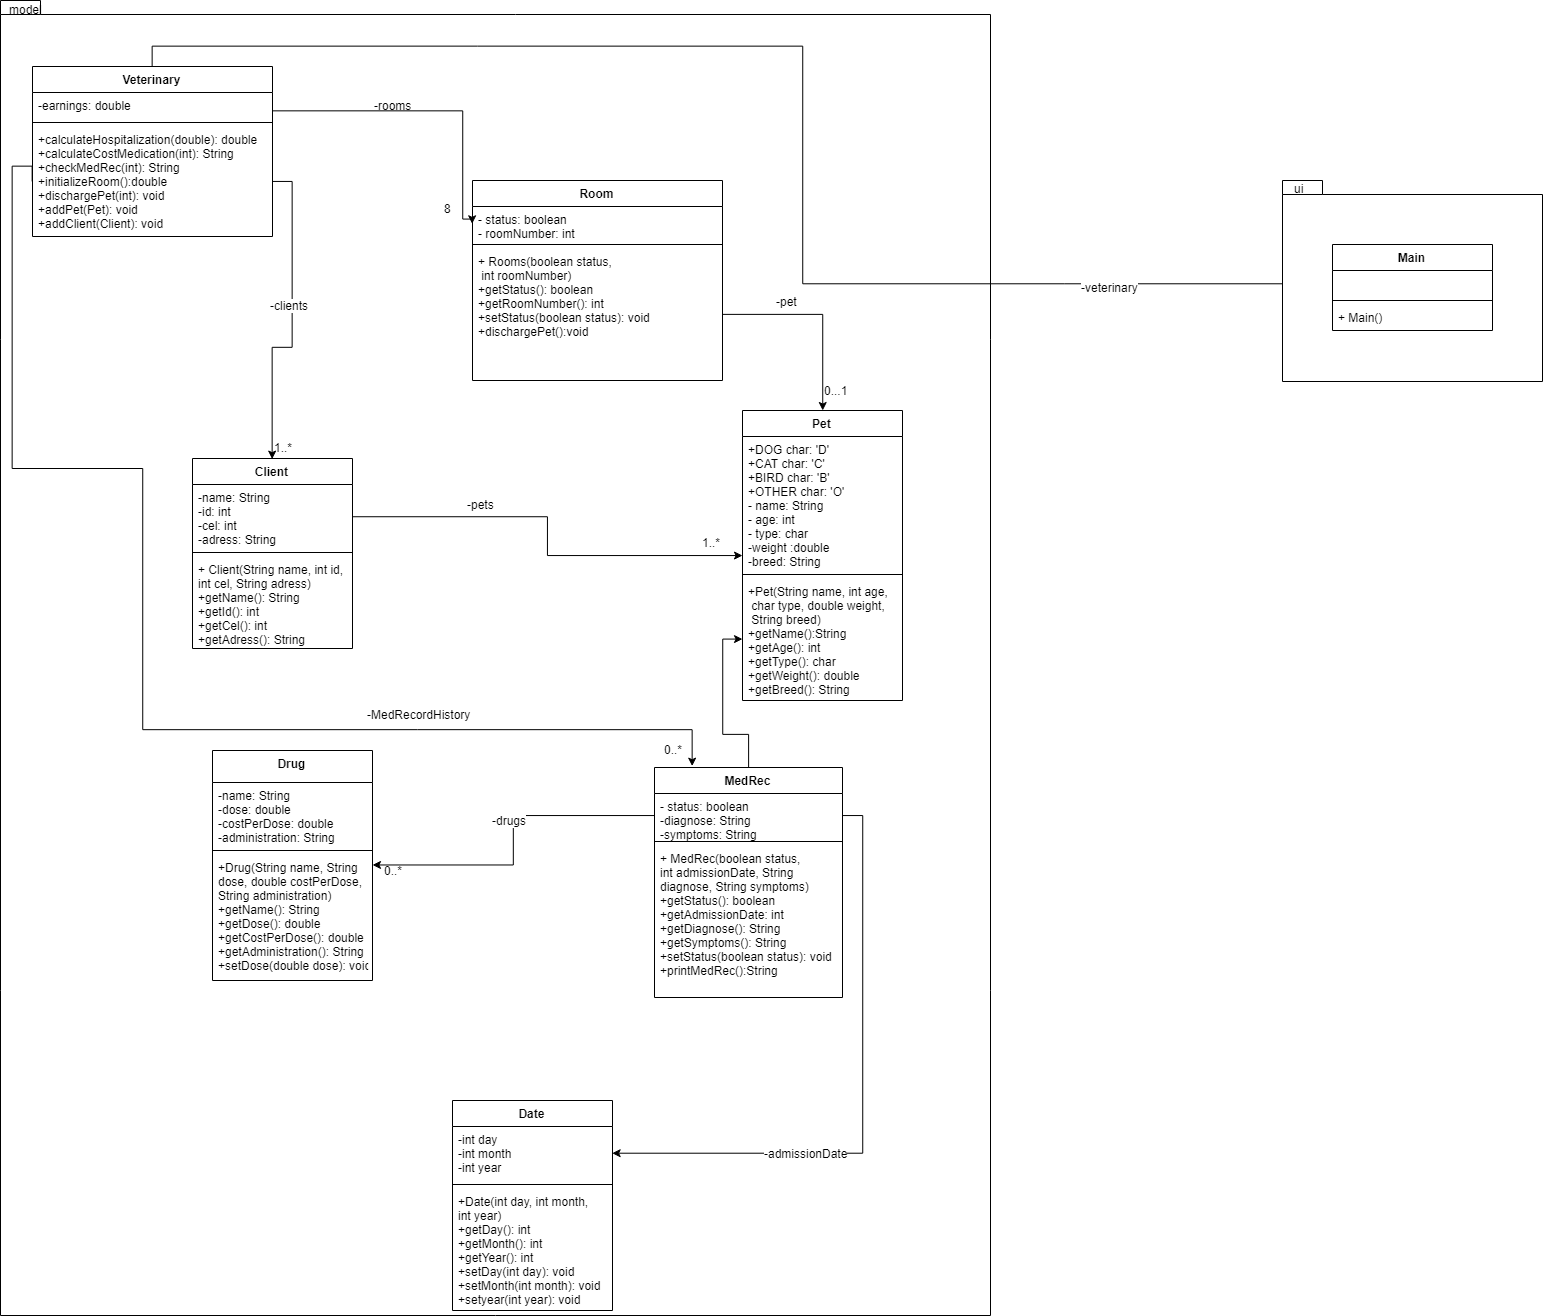

The diagram above was exported from draw.io. Its source (the exported page's mxGraphModel, read from the mxfile embedded in the PNG):
<mxGraphModel dx="2098" dy="1702" grid="1" gridSize="10" guides="1" tooltips="1" connect="1" arrows="1" fold="1" page="1" pageScale="1" pageWidth="827" pageHeight="1169" math="0" shadow="0">
  <root>
    <mxCell id="0" />
    <mxCell id="1" parent="0" />
    <mxCell id="FAcUVOo2syl3vQgn6sPc-1" value="" style="shape=folder;fontStyle=1;spacingTop=10;tabWidth=40;tabHeight=14;tabPosition=left;html=1;" parent="1" vertex="1">
      <mxGeometry x="-92" y="-30" width="990" height="1315" as="geometry" />
    </mxCell>
    <mxCell id="MfzAT9fKpt1sKX_QZyD--2" style="edgeStyle=orthogonalEdgeStyle;rounded=0;orthogonalLoop=1;jettySize=auto;html=1;exitX=0.5;exitY=0;exitDx=0;exitDy=0;entryX=0;entryY=0.5;entryDx=0;entryDy=0;" edge="1" parent="1" source="KwVBy_4fs-M8z5bH5nYg-1" target="FAcUVOo2syl3vQgn6sPc-7">
      <mxGeometry relative="1" as="geometry" />
    </mxCell>
    <mxCell id="MfzAT9fKpt1sKX_QZyD--3" value="-veterinary" style="text;html=1;resizable=0;points=[];align=center;verticalAlign=middle;labelBackgroundColor=#ffffff;" vertex="1" connectable="0" parent="MfzAT9fKpt1sKX_QZyD--2">
      <mxGeometry x="0.6914" y="-3" relative="1" as="geometry">
        <mxPoint as="offset" />
      </mxGeometry>
    </mxCell>
    <mxCell id="KwVBy_4fs-M8z5bH5nYg-1" value="Veterinary" style="swimlane;fontStyle=1;align=center;verticalAlign=top;childLayout=stackLayout;horizontal=1;startSize=26;horizontalStack=0;resizeParent=1;resizeParentMax=0;resizeLast=0;collapsible=1;marginBottom=0;" parent="1" vertex="1">
      <mxGeometry x="-60" y="36" width="240" height="170" as="geometry" />
    </mxCell>
    <mxCell id="KwVBy_4fs-M8z5bH5nYg-2" value="-earnings: double" style="text;strokeColor=none;fillColor=none;align=left;verticalAlign=top;spacingLeft=4;spacingRight=4;overflow=hidden;rotatable=0;points=[[0,0.5],[1,0.5]];portConstraint=eastwest;" parent="KwVBy_4fs-M8z5bH5nYg-1" vertex="1">
      <mxGeometry y="26" width="240" height="26" as="geometry" />
    </mxCell>
    <mxCell id="KwVBy_4fs-M8z5bH5nYg-3" value="" style="line;strokeWidth=1;fillColor=none;align=left;verticalAlign=middle;spacingTop=-1;spacingLeft=3;spacingRight=3;rotatable=0;labelPosition=right;points=[];portConstraint=eastwest;" parent="KwVBy_4fs-M8z5bH5nYg-1" vertex="1">
      <mxGeometry y="52" width="240" height="8" as="geometry" />
    </mxCell>
    <mxCell id="KwVBy_4fs-M8z5bH5nYg-4" value="+calculateHospitalization(double): double &#10;+calculateCostMedication(int): String&#10;+checkMedRec(int): String&#10;+initializeRoom():double&#10;+dischargePet(int): void&#10;+addPet(Pet): void&#10;+addClient(Client): void &#10;" style="text;strokeColor=none;fillColor=none;align=left;verticalAlign=top;spacingLeft=4;spacingRight=4;overflow=hidden;rotatable=0;points=[[0,0.5],[1,0.5]];portConstraint=eastwest;" parent="KwVBy_4fs-M8z5bH5nYg-1" vertex="1">
      <mxGeometry y="60" width="240" height="110" as="geometry" />
    </mxCell>
    <mxCell id="KwVBy_4fs-M8z5bH5nYg-6" value="Room" style="swimlane;fontStyle=1;align=center;verticalAlign=top;childLayout=stackLayout;horizontal=1;startSize=26;horizontalStack=0;resizeParent=1;resizeParentMax=0;resizeLast=0;collapsible=1;marginBottom=0;" parent="1" vertex="1">
      <mxGeometry x="380" y="150" width="250" height="200" as="geometry" />
    </mxCell>
    <mxCell id="KwVBy_4fs-M8z5bH5nYg-7" value="- status: boolean&#10;- roomNumber: int&#10;" style="text;strokeColor=none;fillColor=none;align=left;verticalAlign=top;spacingLeft=4;spacingRight=4;overflow=hidden;rotatable=0;points=[[0,0.5],[1,0.5]];portConstraint=eastwest;" parent="KwVBy_4fs-M8z5bH5nYg-6" vertex="1">
      <mxGeometry y="26" width="250" height="34" as="geometry" />
    </mxCell>
    <mxCell id="KwVBy_4fs-M8z5bH5nYg-8" value="" style="line;strokeWidth=1;fillColor=none;align=left;verticalAlign=middle;spacingTop=-1;spacingLeft=3;spacingRight=3;rotatable=0;labelPosition=right;points=[];portConstraint=eastwest;" parent="KwVBy_4fs-M8z5bH5nYg-6" vertex="1">
      <mxGeometry y="60" width="250" height="8" as="geometry" />
    </mxCell>
    <mxCell id="KwVBy_4fs-M8z5bH5nYg-9" value="+ Rooms(boolean status,&#10; int roomNumber)&#10;+getStatus(): boolean&#10;+getRoomNumber(): int&#10;+setStatus(boolean status): void&#10;+dischargePet():void&#10;" style="text;strokeColor=none;fillColor=none;align=left;verticalAlign=top;spacingLeft=4;spacingRight=4;overflow=hidden;rotatable=0;points=[[0,0.5],[1,0.5]];portConstraint=eastwest;" parent="KwVBy_4fs-M8z5bH5nYg-6" vertex="1">
      <mxGeometry y="68" width="250" height="132" as="geometry" />
    </mxCell>
    <mxCell id="KwVBy_4fs-M8z5bH5nYg-10" style="edgeStyle=orthogonalEdgeStyle;rounded=0;orthogonalLoop=1;jettySize=auto;html=1;entryX=0;entryY=0.5;entryDx=0;entryDy=0;" parent="1" target="KwVBy_4fs-M8z5bH5nYg-7" edge="1">
      <mxGeometry relative="1" as="geometry">
        <mxPoint x="370" y="130" as="targetPoint" />
        <Array as="points">
          <mxPoint x="180" y="80" />
          <mxPoint x="370" y="80" />
          <mxPoint x="370" y="189" />
        </Array>
        <mxPoint x="180" y="80" as="sourcePoint" />
      </mxGeometry>
    </mxCell>
    <mxCell id="KwVBy_4fs-M8z5bH5nYg-11" value="-rooms" style="text;html=1;resizable=0;points=[];autosize=1;align=left;verticalAlign=top;spacingTop=-4;" parent="1" vertex="1">
      <mxGeometry x="280" y="66" width="50" height="20" as="geometry" />
    </mxCell>
    <mxCell id="KwVBy_4fs-M8z5bH5nYg-12" value="8" style="text;html=1;resizable=0;points=[];autosize=1;align=left;verticalAlign=top;spacingTop=-4;" parent="1" vertex="1">
      <mxGeometry x="350" y="169" width="20" height="20" as="geometry" />
    </mxCell>
    <mxCell id="KwVBy_4fs-M8z5bH5nYg-13" value="Pet" style="swimlane;fontStyle=1;align=center;verticalAlign=top;childLayout=stackLayout;horizontal=1;startSize=26;horizontalStack=0;resizeParent=1;resizeParentMax=0;resizeLast=0;collapsible=1;marginBottom=0;" parent="1" vertex="1">
      <mxGeometry x="650" y="380" width="160" height="290" as="geometry" />
    </mxCell>
    <mxCell id="KwVBy_4fs-M8z5bH5nYg-14" value="+DOG char: 'D'&#10;+CAT char: 'C'&#10;+BIRD char: 'B'&#10;+OTHER char: 'O'&#10;- name: String&#10;- age: int&#10;- type: char&#10;-weight :double&#10;-breed: String&#10;" style="text;strokeColor=none;fillColor=none;align=left;verticalAlign=top;spacingLeft=4;spacingRight=4;overflow=hidden;rotatable=0;points=[[0,0.5],[1,0.5]];portConstraint=eastwest;" parent="KwVBy_4fs-M8z5bH5nYg-13" vertex="1">
      <mxGeometry y="26" width="160" height="134" as="geometry" />
    </mxCell>
    <mxCell id="KwVBy_4fs-M8z5bH5nYg-15" value="" style="line;strokeWidth=1;fillColor=none;align=left;verticalAlign=middle;spacingTop=-1;spacingLeft=3;spacingRight=3;rotatable=0;labelPosition=right;points=[];portConstraint=eastwest;" parent="KwVBy_4fs-M8z5bH5nYg-13" vertex="1">
      <mxGeometry y="160" width="160" height="8" as="geometry" />
    </mxCell>
    <mxCell id="KwVBy_4fs-M8z5bH5nYg-16" value="+Pet(String name, int age,&#10; char type, double weight,&#10; String breed)&#10;+getName():String&#10;+getAge(): int&#10;+getType(): char&#10;+getWeight(): double&#10;+getBreed(): String&#10;&#10;" style="text;strokeColor=none;fillColor=none;align=left;verticalAlign=top;spacingLeft=4;spacingRight=4;overflow=hidden;rotatable=0;points=[[0,0.5],[1,0.5]];portConstraint=eastwest;" parent="KwVBy_4fs-M8z5bH5nYg-13" vertex="1">
      <mxGeometry y="168" width="160" height="122" as="geometry" />
    </mxCell>
    <mxCell id="TzJ3PGAGXVnFv4tTT7uU-1" style="edgeStyle=orthogonalEdgeStyle;rounded=0;orthogonalLoop=1;jettySize=auto;html=1;exitX=1;exitY=0.5;exitDx=0;exitDy=0;" parent="1" source="KwVBy_4fs-M8z5bH5nYg-9" target="KwVBy_4fs-M8z5bH5nYg-13" edge="1">
      <mxGeometry relative="1" as="geometry" />
    </mxCell>
    <mxCell id="TzJ3PGAGXVnFv4tTT7uU-2" value="-pet" style="text;html=1;resizable=0;points=[];autosize=1;align=left;verticalAlign=top;spacingTop=-4;" parent="1" vertex="1">
      <mxGeometry x="682" y="262" width="40" height="20" as="geometry" />
    </mxCell>
    <mxCell id="TzJ3PGAGXVnFv4tTT7uU-3" value="0...1" style="text;html=1;resizable=0;points=[];autosize=1;align=left;verticalAlign=top;spacingTop=-4;" parent="1" vertex="1">
      <mxGeometry x="730" y="351" width="40" height="20" as="geometry" />
    </mxCell>
    <mxCell id="TzJ3PGAGXVnFv4tTT7uU-6" value="Client" style="swimlane;fontStyle=1;align=center;verticalAlign=top;childLayout=stackLayout;horizontal=1;startSize=26;horizontalStack=0;resizeParent=1;resizeParentMax=0;resizeLast=0;collapsible=1;marginBottom=0;" parent="1" vertex="1">
      <mxGeometry x="100" y="428" width="160" height="190" as="geometry" />
    </mxCell>
    <mxCell id="TzJ3PGAGXVnFv4tTT7uU-7" value="-name: String&#10;-id: int &#10;-cel: int&#10;-adress: String&#10;" style="text;strokeColor=none;fillColor=none;align=left;verticalAlign=top;spacingLeft=4;spacingRight=4;overflow=hidden;rotatable=0;points=[[0,0.5],[1,0.5]];portConstraint=eastwest;" parent="TzJ3PGAGXVnFv4tTT7uU-6" vertex="1">
      <mxGeometry y="26" width="160" height="64" as="geometry" />
    </mxCell>
    <mxCell id="TzJ3PGAGXVnFv4tTT7uU-8" value="" style="line;strokeWidth=1;fillColor=none;align=left;verticalAlign=middle;spacingTop=-1;spacingLeft=3;spacingRight=3;rotatable=0;labelPosition=right;points=[];portConstraint=eastwest;" parent="TzJ3PGAGXVnFv4tTT7uU-6" vertex="1">
      <mxGeometry y="90" width="160" height="8" as="geometry" />
    </mxCell>
    <mxCell id="TzJ3PGAGXVnFv4tTT7uU-9" value="+ Client(String name, int id, &#10;int cel, String adress)&#10;+getName(): String&#10;+getId(): int&#10;+getCel(): int&#10;+getAdress(): String&#10;" style="text;strokeColor=none;fillColor=none;align=left;verticalAlign=top;spacingLeft=4;spacingRight=4;overflow=hidden;rotatable=0;points=[[0,0.5],[1,0.5]];portConstraint=eastwest;" parent="TzJ3PGAGXVnFv4tTT7uU-6" vertex="1">
      <mxGeometry y="98" width="160" height="92" as="geometry" />
    </mxCell>
    <mxCell id="TzJ3PGAGXVnFv4tTT7uU-10" style="edgeStyle=orthogonalEdgeStyle;rounded=0;orthogonalLoop=1;jettySize=auto;html=1;exitX=1;exitY=0.5;exitDx=0;exitDy=0;entryX=0.5;entryY=0;entryDx=0;entryDy=0;" parent="1" source="KwVBy_4fs-M8z5bH5nYg-4" target="TzJ3PGAGXVnFv4tTT7uU-6" edge="1">
      <mxGeometry relative="1" as="geometry" />
    </mxCell>
    <mxCell id="TzJ3PGAGXVnFv4tTT7uU-11" value="-clients" style="text;html=1;resizable=0;points=[];align=center;verticalAlign=middle;labelBackgroundColor=#ffffff;" parent="TzJ3PGAGXVnFv4tTT7uU-10" vertex="1" connectable="0">
      <mxGeometry x="-0.0994" y="-3" relative="1" as="geometry">
        <mxPoint as="offset" />
      </mxGeometry>
    </mxCell>
    <mxCell id="TzJ3PGAGXVnFv4tTT7uU-13" value="1..*" style="text;html=1;resizable=0;points=[];autosize=1;align=left;verticalAlign=top;spacingTop=-4;" parent="1" vertex="1">
      <mxGeometry x="180" y="408" width="30" height="20" as="geometry" />
    </mxCell>
    <mxCell id="TzJ3PGAGXVnFv4tTT7uU-14" style="edgeStyle=orthogonalEdgeStyle;rounded=0;orthogonalLoop=1;jettySize=auto;html=1;exitX=1;exitY=0.5;exitDx=0;exitDy=0;" parent="1" source="TzJ3PGAGXVnFv4tTT7uU-7" target="KwVBy_4fs-M8z5bH5nYg-13" edge="1">
      <mxGeometry relative="1" as="geometry" />
    </mxCell>
    <mxCell id="TzJ3PGAGXVnFv4tTT7uU-15" value="-pets" style="text;html=1;resizable=0;points=[];autosize=1;align=left;verticalAlign=top;spacingTop=-4;" parent="1" vertex="1">
      <mxGeometry x="373" y="465" width="40" height="20" as="geometry" />
    </mxCell>
    <mxCell id="TzJ3PGAGXVnFv4tTT7uU-16" value="1..*" style="text;html=1;resizable=0;points=[];autosize=1;align=left;verticalAlign=top;spacingTop=-4;" parent="1" vertex="1">
      <mxGeometry x="608" y="503" width="30" height="20" as="geometry" />
    </mxCell>
    <mxCell id="TzJ3PGAGXVnFv4tTT7uU-23" style="edgeStyle=orthogonalEdgeStyle;rounded=0;orthogonalLoop=1;jettySize=auto;html=1;exitX=0.5;exitY=0;exitDx=0;exitDy=0;" parent="1" source="TzJ3PGAGXVnFv4tTT7uU-17" target="KwVBy_4fs-M8z5bH5nYg-16" edge="1">
      <mxGeometry relative="1" as="geometry" />
    </mxCell>
    <mxCell id="TzJ3PGAGXVnFv4tTT7uU-17" value="MedRec" style="swimlane;fontStyle=1;align=center;verticalAlign=top;childLayout=stackLayout;horizontal=1;startSize=26;horizontalStack=0;resizeParent=1;resizeParentMax=0;resizeLast=0;collapsible=1;marginBottom=0;" parent="1" vertex="1">
      <mxGeometry x="562" y="737" width="188" height="230" as="geometry" />
    </mxCell>
    <mxCell id="TzJ3PGAGXVnFv4tTT7uU-18" value="- status: boolean&#10;-diagnose: String&#10;-symptoms: String&#10;" style="text;strokeColor=none;fillColor=none;align=left;verticalAlign=top;spacingLeft=4;spacingRight=4;overflow=hidden;rotatable=0;points=[[0,0.5],[1,0.5]];portConstraint=eastwest;" parent="TzJ3PGAGXVnFv4tTT7uU-17" vertex="1">
      <mxGeometry y="26" width="188" height="44" as="geometry" />
    </mxCell>
    <mxCell id="TzJ3PGAGXVnFv4tTT7uU-19" value="" style="line;strokeWidth=1;fillColor=none;align=left;verticalAlign=middle;spacingTop=-1;spacingLeft=3;spacingRight=3;rotatable=0;labelPosition=right;points=[];portConstraint=eastwest;" parent="TzJ3PGAGXVnFv4tTT7uU-17" vertex="1">
      <mxGeometry y="70" width="188" height="8" as="geometry" />
    </mxCell>
    <mxCell id="TzJ3PGAGXVnFv4tTT7uU-20" value="+ MedRec(boolean status,&#10;int admissionDate, String &#10;diagnose, String symptoms)&#10;+getStatus(): boolean&#10;+getAdmissionDate: int&#10;+getDiagnose(): String&#10;+getSymptoms(): String&#10;+setStatus(boolean status): void&#10;+printMedRec():String&#10;&#10;" style="text;strokeColor=none;fillColor=none;align=left;verticalAlign=top;spacingLeft=4;spacingRight=4;overflow=hidden;rotatable=0;points=[[0,0.5],[1,0.5]];portConstraint=eastwest;" parent="TzJ3PGAGXVnFv4tTT7uU-17" vertex="1">
      <mxGeometry y="78" width="188" height="152" as="geometry" />
    </mxCell>
    <mxCell id="ClcWYXaMsfzEHsSMzP_1-5" value="Drug" style="swimlane;fontStyle=1;align=center;verticalAlign=top;childLayout=stackLayout;horizontal=1;startSize=32;horizontalStack=0;resizeParent=1;resizeParentMax=0;resizeLast=0;collapsible=1;marginBottom=0;" parent="1" vertex="1">
      <mxGeometry x="120" y="720" width="160" height="230" as="geometry" />
    </mxCell>
    <mxCell id="ClcWYXaMsfzEHsSMzP_1-6" value="-name: String&#10;-dose: double&#10;-costPerDose: double&#10;-administration: String&#10;" style="text;strokeColor=none;fillColor=none;align=left;verticalAlign=top;spacingLeft=4;spacingRight=4;overflow=hidden;rotatable=0;points=[[0,0.5],[1,0.5]];portConstraint=eastwest;" parent="ClcWYXaMsfzEHsSMzP_1-5" vertex="1">
      <mxGeometry y="32" width="160" height="64" as="geometry" />
    </mxCell>
    <mxCell id="ClcWYXaMsfzEHsSMzP_1-7" value="" style="line;strokeWidth=1;fillColor=none;align=left;verticalAlign=middle;spacingTop=-1;spacingLeft=3;spacingRight=3;rotatable=0;labelPosition=right;points=[];portConstraint=eastwest;" parent="ClcWYXaMsfzEHsSMzP_1-5" vertex="1">
      <mxGeometry y="96" width="160" height="8" as="geometry" />
    </mxCell>
    <mxCell id="ClcWYXaMsfzEHsSMzP_1-8" value="+Drug(String name, String &#10;dose, double costPerDose, &#10;String administration) &#10;+getName(): String&#10;+getDose(): double&#10;+getCostPerDose(): double&#10;+getAdministration(): String&#10;+setDose(double dose): void&#10;" style="text;strokeColor=none;fillColor=none;align=left;verticalAlign=top;spacingLeft=4;spacingRight=4;overflow=hidden;rotatable=0;points=[[0,0.5],[1,0.5]];portConstraint=eastwest;" parent="ClcWYXaMsfzEHsSMzP_1-5" vertex="1">
      <mxGeometry y="104" width="160" height="126" as="geometry" />
    </mxCell>
    <mxCell id="TzJ3PGAGXVnFv4tTT7uU-24" style="edgeStyle=orthogonalEdgeStyle;rounded=0;orthogonalLoop=1;jettySize=auto;html=1;exitX=0;exitY=0.5;exitDx=0;exitDy=0;" parent="1" source="TzJ3PGAGXVnFv4tTT7uU-18" target="ClcWYXaMsfzEHsSMzP_1-5" edge="1">
      <mxGeometry relative="1" as="geometry" />
    </mxCell>
    <mxCell id="TzJ3PGAGXVnFv4tTT7uU-25" value="-drugs" style="text;html=1;resizable=0;points=[];align=center;verticalAlign=middle;labelBackgroundColor=#ffffff;" parent="TzJ3PGAGXVnFv4tTT7uU-24" vertex="1" connectable="0">
      <mxGeometry x="-0.1218" y="-4" relative="1" as="geometry">
        <mxPoint as="offset" />
      </mxGeometry>
    </mxCell>
    <mxCell id="TzJ3PGAGXVnFv4tTT7uU-26" value="0..*" style="text;html=1;resizable=0;points=[];autosize=1;align=left;verticalAlign=top;spacingTop=-4;" parent="1" vertex="1">
      <mxGeometry x="290" y="831" width="30" height="20" as="geometry" />
    </mxCell>
    <mxCell id="TzJ3PGAGXVnFv4tTT7uU-28" value="-MedRecordHistory" style="text;html=1;resizable=0;points=[];autosize=1;align=left;verticalAlign=top;spacingTop=-4;" parent="1" vertex="1">
      <mxGeometry x="273" y="675" width="120" height="20" as="geometry" />
    </mxCell>
    <mxCell id="TzJ3PGAGXVnFv4tTT7uU-29" value="0..*" style="text;html=1;resizable=0;points=[];autosize=1;align=left;verticalAlign=top;spacingTop=-4;" parent="1" vertex="1">
      <mxGeometry x="570" y="710" width="30" height="20" as="geometry" />
    </mxCell>
    <mxCell id="TzJ3PGAGXVnFv4tTT7uU-36" style="edgeStyle=orthogonalEdgeStyle;rounded=0;orthogonalLoop=1;jettySize=auto;html=1;exitX=0;exitY=0.5;exitDx=0;exitDy=0;entryX=0.202;entryY=-0.008;entryDx=0;entryDy=0;entryPerimeter=0;" parent="1" source="KwVBy_4fs-M8z5bH5nYg-4" target="TzJ3PGAGXVnFv4tTT7uU-17" edge="1">
      <mxGeometry relative="1" as="geometry">
        <mxPoint x="60" y="699" as="targetPoint" />
        <Array as="points">
          <mxPoint x="-80" y="136" />
          <mxPoint x="-80" y="438" />
          <mxPoint x="50" y="438" />
          <mxPoint x="50" y="699" />
          <mxPoint x="600" y="699" />
        </Array>
      </mxGeometry>
    </mxCell>
    <mxCell id="FAcUVOo2syl3vQgn6sPc-2" value="model" style="text;html=1;resizable=0;points=[];autosize=1;align=left;verticalAlign=top;spacingTop=-4;" parent="1" vertex="1">
      <mxGeometry x="-85" y="-30" width="50" height="20" as="geometry" />
    </mxCell>
    <mxCell id="FAcUVOo2syl3vQgn6sPc-3" value="" style="shape=folder;fontStyle=1;spacingTop=10;tabWidth=40;tabHeight=14;tabPosition=left;html=1;" parent="1" vertex="1">
      <mxGeometry x="1190" y="150" width="260" height="201" as="geometry" />
    </mxCell>
    <mxCell id="FAcUVOo2syl3vQgn6sPc-5" value="ui" style="text;html=1;resizable=0;points=[];autosize=1;align=left;verticalAlign=top;spacingTop=-4;" parent="1" vertex="1">
      <mxGeometry x="1200" y="149" width="20" height="20" as="geometry" />
    </mxCell>
    <mxCell id="FAcUVOo2syl3vQgn6sPc-6" value="Main" style="swimlane;fontStyle=1;align=center;verticalAlign=top;childLayout=stackLayout;horizontal=1;startSize=26;horizontalStack=0;resizeParent=1;resizeParentMax=0;resizeLast=0;collapsible=1;marginBottom=0;" parent="1" vertex="1">
      <mxGeometry x="1240" y="214" width="160" height="86" as="geometry" />
    </mxCell>
    <mxCell id="FAcUVOo2syl3vQgn6sPc-7" value=" " style="text;strokeColor=none;fillColor=none;align=left;verticalAlign=top;spacingLeft=4;spacingRight=4;overflow=hidden;rotatable=0;points=[[0,0.5],[1,0.5]];portConstraint=eastwest;" parent="FAcUVOo2syl3vQgn6sPc-6" vertex="1">
      <mxGeometry y="26" width="160" height="26" as="geometry" />
    </mxCell>
    <mxCell id="FAcUVOo2syl3vQgn6sPc-8" value="" style="line;strokeWidth=1;fillColor=none;align=left;verticalAlign=middle;spacingTop=-1;spacingLeft=3;spacingRight=3;rotatable=0;labelPosition=right;points=[];portConstraint=eastwest;" parent="FAcUVOo2syl3vQgn6sPc-6" vertex="1">
      <mxGeometry y="52" width="160" height="8" as="geometry" />
    </mxCell>
    <mxCell id="FAcUVOo2syl3vQgn6sPc-9" value="+ Main() " style="text;strokeColor=none;fillColor=none;align=left;verticalAlign=top;spacingLeft=4;spacingRight=4;overflow=hidden;rotatable=0;points=[[0,0.5],[1,0.5]];portConstraint=eastwest;" parent="FAcUVOo2syl3vQgn6sPc-6" vertex="1">
      <mxGeometry y="60" width="160" height="26" as="geometry" />
    </mxCell>
    <mxCell id="MfzAT9fKpt1sKX_QZyD--4" value="Date" style="swimlane;fontStyle=1;align=center;verticalAlign=top;childLayout=stackLayout;horizontal=1;startSize=26;horizontalStack=0;resizeParent=1;resizeParentMax=0;resizeLast=0;collapsible=1;marginBottom=0;" vertex="1" parent="1">
      <mxGeometry x="360" y="1070" width="160" height="210" as="geometry" />
    </mxCell>
    <mxCell id="MfzAT9fKpt1sKX_QZyD--5" value="-int day&#10;-int month&#10;-int year&#10;" style="text;strokeColor=none;fillColor=none;align=left;verticalAlign=top;spacingLeft=4;spacingRight=4;overflow=hidden;rotatable=0;points=[[0,0.5],[1,0.5]];portConstraint=eastwest;" vertex="1" parent="MfzAT9fKpt1sKX_QZyD--4">
      <mxGeometry y="26" width="160" height="54" as="geometry" />
    </mxCell>
    <mxCell id="MfzAT9fKpt1sKX_QZyD--6" value="" style="line;strokeWidth=1;fillColor=none;align=left;verticalAlign=middle;spacingTop=-1;spacingLeft=3;spacingRight=3;rotatable=0;labelPosition=right;points=[];portConstraint=eastwest;" vertex="1" parent="MfzAT9fKpt1sKX_QZyD--4">
      <mxGeometry y="80" width="160" height="8" as="geometry" />
    </mxCell>
    <mxCell id="MfzAT9fKpt1sKX_QZyD--7" value="+Date(int day, int month, &#10;int year)&#10;+getDay(): int&#10;+getMonth(): int&#10;+getYear(): int&#10;+setDay(int day): void&#10;+setMonth(int month): void&#10;+setyear(int year): void&#10;" style="text;strokeColor=none;fillColor=none;align=left;verticalAlign=top;spacingLeft=4;spacingRight=4;overflow=hidden;rotatable=0;points=[[0,0.5],[1,0.5]];portConstraint=eastwest;" vertex="1" parent="MfzAT9fKpt1sKX_QZyD--4">
      <mxGeometry y="88" width="160" height="122" as="geometry" />
    </mxCell>
    <mxCell id="MfzAT9fKpt1sKX_QZyD--8" style="edgeStyle=orthogonalEdgeStyle;rounded=0;orthogonalLoop=1;jettySize=auto;html=1;exitX=1;exitY=0.5;exitDx=0;exitDy=0;entryX=1;entryY=0.5;entryDx=0;entryDy=0;" edge="1" parent="1" source="TzJ3PGAGXVnFv4tTT7uU-18" target="MfzAT9fKpt1sKX_QZyD--5">
      <mxGeometry relative="1" as="geometry" />
    </mxCell>
    <mxCell id="MfzAT9fKpt1sKX_QZyD--9" value="-admissionDate" style="text;html=1;resizable=0;points=[];align=center;verticalAlign=middle;labelBackgroundColor=#ffffff;" vertex="1" connectable="0" parent="MfzAT9fKpt1sKX_QZyD--8">
      <mxGeometry x="0.3651" relative="1" as="geometry">
        <mxPoint as="offset" />
      </mxGeometry>
    </mxCell>
  </root>
</mxGraphModel>